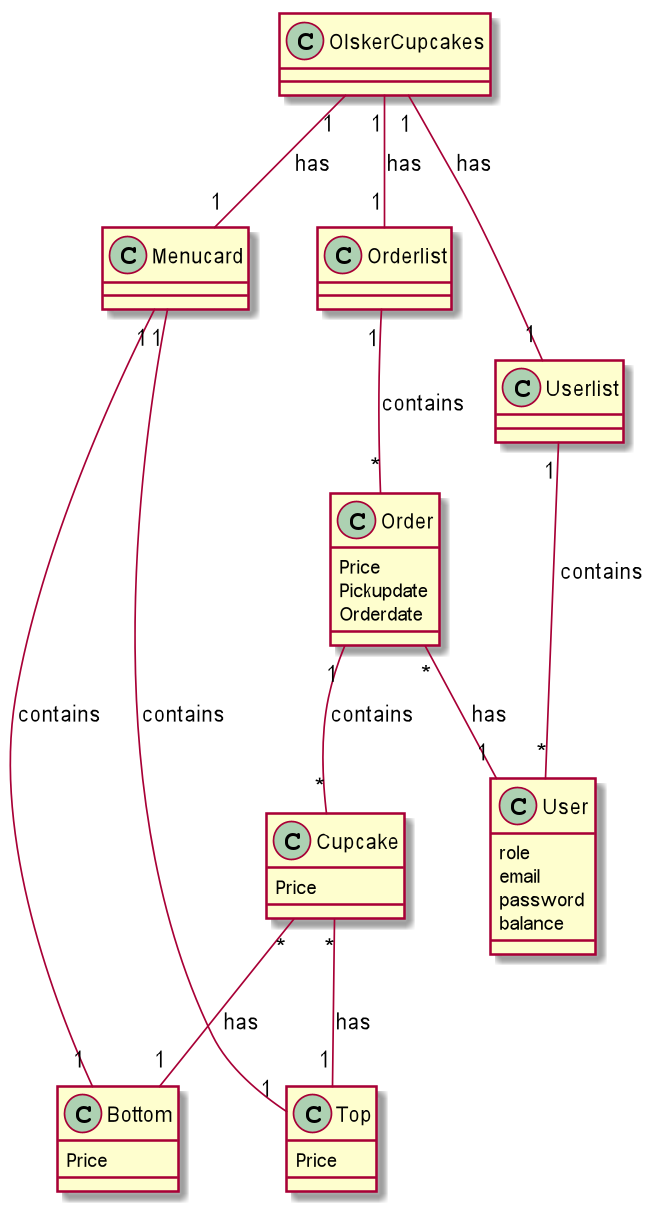

The diagram above was rendered by PlantUML. Its source (embedded in the PNG):
@startuml
class OlskerCupcakes
class Cupcake {
    {field} Price
}
class Order {
    {field} Price
    {field} Pickupdate
    {field} Orderdate
}
class Orderlist
class Top {
    {field} Price
}
class Bottom {
    {field} Price
}
class Userlist
class User {
    {field} role
    {field} email
    {field} password
    {field} balance
}
class Menucard {

}


OlskerCupcakes "1" -- "1" Orderlist : has
Orderlist "1" -- "*" Order : contains
Order "1" -- "*" Cupcake : contains
Cupcake "*" -- "1" Top : has
Cupcake "*" -- "1" Bottom : has

OlskerCupcakes "1" -- "1" Userlist : has
Userlist "1" -- "*" User : contains
Order "*" -- "1" User : has

OlskerCupcakes "1" -- "1" Menucard : has
Menucard "1" - "1" Bottom : contains
Menucard "1" - "1" Top : contains


@enduml